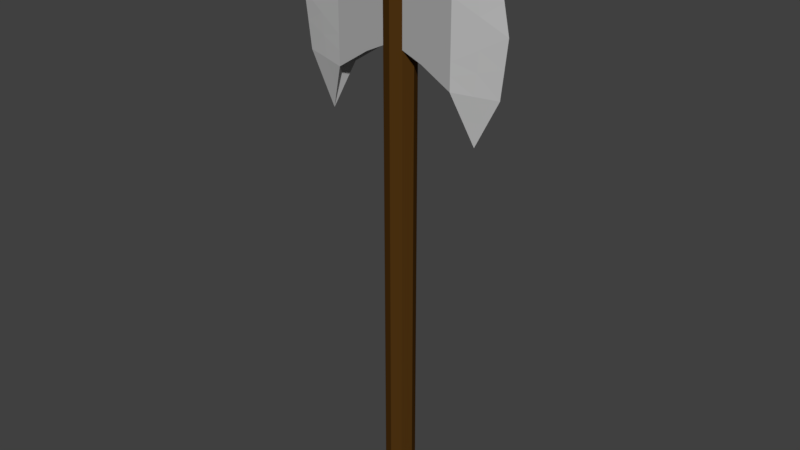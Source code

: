 # Source: axe2.blend  (saved by Blender 2.77.0; exported with 4.5.12 LTS)
import bpy
from mathutils import Matrix  # noqa: F401  (used for matrix-valued properties, if any)

bpy.ops.wm.read_factory_settings(use_empty=True)
scene = bpy.context.scene
scene.name = 'Scene'

# ---- collections
col_collection_1 = bpy.data.collections.new('Collection 1'); scene.collection.children.link(col_collection_1)

# ---- materials (node trees are filled in below, after node groups)
mat_axecolor5 = bpy.data.materials.new('axeColor5')
mat_axecolor5.alpha_threshold = 0.0
mat_axecolor5.diffuse_color = (0.08, 0.034, 0.006, 1.0)
mat_axecolor5.specular_color = (0.0, 0.0, 0.0)
mat_axecolor5.roughness = 0.5
mat_axehead7 = bpy.data.materials.new('axeHEad7')
mat_axehead7.alpha_threshold = 0.0
mat_axehead7.diffuse_color = (0.5271, 0.5271, 0.5271, 1.0)
mat_axehead7.specular_color = (0.0, 0.0, 0.0)
mat_axehead7.roughness = 0.5
mat_axehead5 = bpy.data.materials.new('axeHead5')
mat_axehead5.alpha_threshold = 0.0
mat_axehead5.diffuse_color = (0.3864, 0.3864, 0.3864, 1.0)
mat_axehead5.specular_color = (0.0, 0.0, 0.0)
mat_axehead5.roughness = 0.5

# ---- material node trees
mat_axecolor5.use_nodes = True; mat_axecolor5.node_tree.nodes.clear()
_N = mat_axecolor5.node_tree.nodes; _L = mat_axecolor5.node_tree.links
n0 = _N.new('ShaderNodeOutputMaterial'); n0.name = 'Material Output'; n0.location = (300, 300)
n1 = _N.new('ShaderNodeBsdfDiffuse'); n1.name = 'Diffuse BSDF'; n1.location = (10, 300)
n1.inputs[0].default_value = (0.08, 0.034, 0.006, 1.0)
_L.new(n1.outputs[0], n0.inputs[0])
n0.is_active_output = True
mat_axehead7.use_nodes = True; mat_axehead7.node_tree.nodes.clear()
_N = mat_axehead7.node_tree.nodes; _L = mat_axehead7.node_tree.links
n0 = _N.new('ShaderNodeOutputMaterial'); n0.name = 'Material Output'; n0.location = (300, 300)
n1 = _N.new('ShaderNodeBsdfDiffuse'); n1.name = 'Diffuse BSDF'; n1.location = (10, 300)
n1.inputs[0].default_value = (0.5271, 0.5271, 0.5271, 1.0)
_L.new(n1.outputs[0], n0.inputs[0])
n0.is_active_output = True
mat_axehead5.use_nodes = True; mat_axehead5.node_tree.nodes.clear()
_N = mat_axehead5.node_tree.nodes; _L = mat_axehead5.node_tree.links
n0 = _N.new('ShaderNodeOutputMaterial'); n0.name = 'Material Output'; n0.location = (300, 300)
n1 = _N.new('ShaderNodeBsdfDiffuse'); n1.name = 'Diffuse BSDF'; n1.location = (10, 300)
n1.inputs[0].default_value = (0.3883, 0.3883, 0.3883, 1.0)
_L.new(n1.outputs[0], n0.inputs[0])
n0.is_active_output = True

# ---- world
world_world = bpy.data.worlds.new('World'); scene.world = world_world
world_world.color = (0.05088, 0.05088, 0.05088)
world_world.use_sun_shadow = False
world_world.sun_shadow_jitter_overblur = 0.0
world_world.cycles.sampling_method = 'MANUAL'

# ---- meshes
me_sphere = bpy.data.meshes.new('Sphere')
me_sphere.from_pydata([(-0.4213, -0.5171, 2.781e-08), (-0.4136, -0.595, 3.121e-08), (-0.3909, -0.67, 3.449e-08), (-0.354, -0.7391, 3.751e-08), (-0.3043, -0.7996, 4.015e-08), (-0.2437, -0.8493, 4.233e-08), (-0.1747, -0.8862, 4.394e-08), (-0.3043, -0.5171, -0.2825), (-0.2988, -0.595, -0.2771), (-0.2828, -0.67, -0.261), (-0.2567, -0.7391, -0.2349), (-0.2215, -0.7996, -0.1998), (-0.1787, -0.8493, -0.157), (-0.1299, -0.8862, -0.1081), (-0.07688, -0.9089, -0.05511), (-0.02177, -0.5171, -0.3995), (-0.02177, -0.595, -0.3918), (-0.02177, -0.67, -0.3691), (-0.02177, -0.7391, -0.3322), (-0.02177, -0.7996, -0.2825), (-0.02177, -0.8493, -0.222), (-0.02177, -0.8862, -0.1529), (-0.02177, -0.9089, -0.07794), (-0.02177, -0.9166, 4.527e-08), (0.2607, -0.5171, -0.2825), (0.2553, -0.595, -0.2771), (0.2392, -0.67, -0.261), (0.2131, -0.7391, -0.2349), (0.178, -0.7996, -0.1998), (0.1352, -0.8493, -0.157), (0.08634, -0.8862, -0.1081), (0.03334, -0.9089, -0.05511), (0.3778, -0.5171, 3.101e-08), (0.3701, -0.595, 4.632e-08), (0.3473, -0.67, 4.96e-08), (0.3104, -0.7391, 4.071e-08), (0.2607, -0.7996, 5.526e-08), (0.2002, -0.8493, 3.362e-08), (0.1311, -0.8862, 4.119e-08), (0.05617, -0.9089, 4.218e-08), (0.2607, -0.5171, 0.2825), (0.2553, -0.595, 0.2771), (0.2392, -0.67, 0.261), (0.2131, -0.7391, 0.2349), (0.178, -0.7996, 0.1998), (0.1352, -0.8493, 0.157), (0.08634, -0.8862, 0.1081), (0.03334, -0.9089, 0.05511), (-0.02177, -0.5171, 0.3995), (-0.02177, -0.595, 0.3918), (-0.02177, -0.67, 0.3691), (-0.02177, -0.7391, 0.3322), (-0.02177, -0.7996, 0.2825), (-0.02177, -0.8493, 0.222), (-0.02177, -0.8862, 0.1529), (-0.02177, -0.9089, 0.07794), (-0.3043, -0.5171, 0.2825), (-0.2988, -0.595, 0.2771), (-0.2828, -0.67, 0.261), (-0.2567, -0.7391, 0.2349), (-0.2215, -0.7996, 0.1998), (-0.1787, -0.8493, 0.157), (-0.1299, -0.8862, 0.1081), (-0.07688, -0.9089, 0.05511), (-0.09971, -0.9089, 4.218e-08), (-0.4213, 11.57, -5.006e-07), (-0.3043, 11.57, -0.2825), (-0.02177, 11.57, -0.3995), (0.2607, 11.57, -0.2825), (0.3778, 11.57, -4.974e-07), (0.2607, 11.57, 0.2825), (-0.02177, 11.57, 0.3995), (-0.3043, 11.57, 0.2825), (-0.4213, 13.07, -5.662e-07), (-0.3043, 13.07, -0.2825), (-0.02177, 13.07, -0.3995), (0.2607, 13.07, -0.2825), (0.3778, 13.07, -5.63e-07), (0.2607, 13.07, 0.2825), (-0.02177, 13.07, 0.3995), (-0.3043, 13.07, 0.2825), (-0.02177, 14.38, -6.011e-05), (0.8073, 11.35, -0.2825), (0.9244, 11.35, -4.877e-07), (0.8073, 11.35, 0.2825), (0.8073, 13.29, -0.2825), (0.9244, 13.29, -5.727e-07), (0.8073, 13.29, 0.2825), (1.615, 10.89, -0.2825), (1.732, 10.89, -4.675e-07), (1.615, 10.89, 0.2825), (1.615, 13.76, -0.2825), (1.732, 13.76, -5.928e-07), (1.615, 13.76, 0.2825), (2.119, 9.605, -4.114e-07), (2.152, 14.83, -6.4e-07), (-0.9207, 11.33, -4.901e-07), (-0.8037, 11.33, -0.2825), (-0.8037, 11.33, 0.2825), (-0.9207, 13.31, -5.767e-07), (-0.8037, 13.31, -0.2825), (-0.8037, 13.31, 0.2825), (-1.778, 10.77, -4.658e-07), (-1.661, 10.77, -0.2825), (-1.661, 10.77, 0.2825), (-1.778, 13.87, -6.01e-07), (-1.661, 13.87, -0.2825), (-1.661, 13.87, 0.2825), (-2.137, 9.544, -4.12e-07), (-2.236, 14.79, -6.413e-07), (-0.02177, 11.95, 0.3995), (-0.02177, 12.32, 0.3995), (-0.02177, 12.7, 0.3995), (-0.3043, 12.7, 0.2825), (-0.3043, 12.32, 0.2825), (-0.3043, 11.95, 0.2825), (0.2607, 12.7, 0.2825), (0.2607, 12.32, 0.2825), (0.2607, 11.95, 0.2825), (-0.02177, 11.95, -0.3995), (-0.02177, 12.32, -0.3995), (-0.02177, 12.7, -0.3995), (0.2607, 12.7, -0.2825), (0.2607, 12.32, -0.2825), (0.2607, 11.95, -0.2825), (-0.3043, 12.7, -0.2825), (-0.3043, 12.32, -0.2825), (-0.3043, 11.95, -0.2825), (0.8073, 12.81, 0.2825), (0.8073, 12.32, 0.2825), (0.8073, 11.84, 0.2825), (0.8073, 12.81, -0.2825), (0.8073, 12.32, -0.2825), (0.8073, 11.84, -0.2825), (1.615, 13.04, 0.2825), (1.615, 12.32, 0.2825), (1.615, 11.6, 0.2825), (1.615, 13.04, -0.2825), (1.615, 12.32, -0.2825), (1.615, 11.6, -0.2825), (2.77, 10.87, -4.665e-07), (2.931, 12.32, -5.302e-07), (2.627, 13.78, -5.938e-07), (-0.8037, 12.82, 0.2825), (-0.8037, 12.32, 0.2825), (-0.8037, 11.83, 0.2825), (-0.8037, 12.82, -0.2825), (-0.8037, 12.32, -0.2825), (-0.8037, 11.83, -0.2825), (-1.661, 13.09, 0.2825), (-1.661, 12.32, 0.2825), (-1.661, 11.55, 0.2825), (-1.661, 13.09, -0.2825), (-1.661, 12.32, -0.2825), (-1.661, 11.55, -0.2825), (-2.833, 10.88, -4.703e-07), (-3.014, 12.32, -5.334e-07), (-2.77, 13.76, -5.965e-07), (-0.4175, -0.5561, 2.951e-08), (-0.4022, -0.6325, 3.285e-08), (-0.3724, -0.7045, 3.6e-08), (-0.3291, -0.7693, 3.883e-08), (-0.274, -0.8245, 4.124e-08), (-0.2092, -0.8678, 4.313e-08), (-0.3016, -0.5561, -0.2798), (-0.2908, -0.6325, -0.269), (-0.2697, -0.7045, -0.2479), (-0.2391, -0.7693, -0.2173), (-0.2001, -0.8245, -0.1784), (-0.1543, -0.8678, -0.1325), (-0.1034, -0.8976, -0.08161), (-0.2629, -0.7996, -0.09988), (-0.3053, -0.7391, -0.1174), (-0.2112, -0.8493, -0.07848), (-0.1523, -0.8862, -0.05406), (-0.3628, -0.5171, -0.1413), (-0.3562, -0.595, -0.1385), (-0.3368, -0.67, -0.1305), (-0.02177, -0.5561, -0.3957), (-0.02177, -0.6325, -0.3805), (-0.02177, -0.7045, -0.3507), (-0.02177, -0.7693, -0.3073), (-0.02177, -0.8245, -0.2522), (-0.02177, -0.8678, -0.1874), (-0.02177, -0.8976, -0.1154), (-0.02177, -0.9128, -0.03897), (-0.1392, -0.7391, -0.2835), (-0.1523, -0.67, -0.3151), (-0.1216, -0.7996, -0.2411), (-0.1002, -0.8493, -0.1895), (-0.07582, -0.8862, -0.1305), (-0.04933, -0.9089, -0.06653), (-0.163, -0.5171, -0.341), (-0.1603, -0.595, -0.3345), (0.258, -0.5561, -0.2798), (0.2473, -0.6325, -0.269), (0.2262, -0.7045, -0.2479), (0.1956, -0.7693, -0.2173), (0.1566, -0.8245, -0.1784), (0.1108, -0.8678, -0.1325), (0.05984, -0.8976, -0.08161), (0.005788, -0.9089, -0.06653), (0.03229, -0.8862, -0.1305), (0.1195, -0.5171, -0.341), (0.1168, -0.595, -0.3345), (0.1087, -0.67, -0.3151), (0.09568, -0.7391, -0.2835), (0.07811, -0.7996, -0.2411), (0.05671, -0.8493, -0.1895), (0.3739, -0.5561, 3.866e-08), (0.3587, -0.6325, 4.796e-08), (0.3289, -0.7045, 4.515e-08), (0.2856, -0.7693, 4.799e-08), (0.2305, -0.8245, 4.444e-08), (0.1657, -0.8678, 3.741e-08), (0.09365, -0.8976, 4.169e-08), (0.2618, -0.7391, -0.1174), (0.2933, -0.67, -0.1305), (0.2194, -0.7996, -0.09988), (0.1677, -0.8493, -0.07848), (0.1087, -0.8862, -0.05406), (0.04476, -0.9089, -0.02756), (0.3192, -0.5171, -0.1413), (0.3127, -0.595, -0.1385), (0.258, -0.5561, 0.2798), (0.2473, -0.6325, 0.269), (0.2262, -0.7045, 0.2479), (0.1956, -0.7693, 0.2173), (0.1566, -0.8245, 0.1784), (0.1108, -0.8678, 0.1325), (0.05984, -0.8976, 0.08161), (0.04476, -0.9089, 0.02756), (0.1087, -0.8862, 0.05406), (0.3192, -0.5171, 0.1413), (0.3127, -0.595, 0.1385), (0.2933, -0.67, 0.1305), (0.2618, -0.7391, 0.1174), (0.2194, -0.7996, 0.09988), (0.1677, -0.8493, 0.07848), (-0.02177, -0.5561, 0.3957), (-0.02177, -0.6325, 0.3805), (-0.02177, -0.7045, 0.3507), (-0.02177, -0.7693, 0.3073), (-0.02177, -0.8245, 0.2522), (-0.02177, -0.8678, 0.1874), (-0.02177, -0.8976, 0.1154), (0.07811, -0.7996, 0.2411), (0.09568, -0.7391, 0.2835), (0.05671, -0.8493, 0.1895), (0.03229, -0.8862, 0.1305), (0.005788, -0.9089, 0.06653), (0.1195, -0.5171, 0.341), (0.1168, -0.595, 0.3345), (0.1087, -0.67, 0.3151), (-0.3016, -0.5561, 0.2798), (-0.2908, -0.6325, 0.269), (-0.2697, -0.7045, 0.2479), (-0.2391, -0.7693, 0.2173), (-0.2001, -0.8245, 0.1784), (-0.1543, -0.8678, 0.1325), (-0.1034, -0.8976, 0.08161), (-0.163, -0.5171, 0.341), (-0.04933, -0.9089, 0.06653), (-0.1603, -0.595, 0.3345), (-0.1523, -0.67, 0.3151), (-0.1392, -0.7391, 0.2835), (-0.1216, -0.7996, 0.2411), (-0.1002, -0.8493, 0.1895), (-0.07582, -0.8862, 0.1305), (-0.0883, -0.9089, 0.02756), (-0.1372, -0.8976, 4.306e-08), (-0.06074, -0.9128, 4.373e-08), (-0.04933, -0.9128, -0.02756), (-0.0883, -0.9089, -0.02756), (0.005788, -0.9128, -0.02756), (0.0172, -0.9128, 4.373e-08), (0.005788, -0.9128, 0.02756), (-0.02177, -0.9128, 0.03897), (-0.04933, -0.9128, 0.02756), (-0.2629, -0.7996, 0.09988), (-0.3053, -0.7391, 0.1174), (-0.2112, -0.8493, 0.07848), (-0.1523, -0.8862, 0.05406), (-0.3628, -0.5171, 0.1413), (-0.3562, -0.595, 0.1385), (-0.3368, -0.67, 0.1305), (-0.3628, 11.57, -0.1413), (-0.163, 11.57, -0.341), (0.1195, 11.57, -0.341), (0.3192, 11.57, -0.1413), (0.3192, 11.57, 0.1413), (0.1195, 11.57, 0.341), (-0.163, 11.57, 0.341), (-0.3628, 11.57, 0.1413), (-0.4213, 5.527, -2.364e-07), (-0.3043, 5.527, -0.2825), (-0.3043, 5.527, 0.2825), (-0.02177, 5.527, 0.3995), (0.3778, 5.527, -2.332e-07), (0.2607, 5.527, 0.2825), (0.2607, 5.527, -0.2825), (-0.02177, 5.527, -0.3995), (-0.3628, 13.07, -0.1413), (-0.163, 13.07, -0.341), (0.1195, 13.07, -0.341), (0.3192, 13.07, -0.1413), (0.3192, 13.07, 0.1413), (0.1195, 13.07, 0.341), (-0.163, 13.07, 0.341), (-0.3628, 13.07, 0.1413), (-0.02177, 12.88, 0.3995), (-0.3043, 11.76, 0.2825), (0.6511, 13.18, -5.678e-07), (0.2607, 11.76, 0.2825), (-0.02177, 12.88, -0.3995), (0.2607, 11.76, -0.2825), (-0.671, 11.45, -4.953e-07), (-0.3043, 11.76, -0.2825), (0.178, 13.72, -3.034e-05), (-0.02177, 13.72, 0.1997), (0.1195, 13.72, 0.1412), (0.1195, 13.72, -0.1413), (-0.02177, 13.72, -0.1998), (-0.163, 13.72, -0.1413), (-0.2215, 13.72, -3.034e-05), (-0.163, 13.72, 0.1412), (0.8658, 11.35, -0.1413), (0.8658, 11.35, 0.1413), (0.8658, 13.29, -0.1413), (0.8658, 13.29, 0.1413), (1.328, 11.12, -4.776e-07), (0.8073, 11.59, 0.2825), (0.8073, 11.59, -0.2825), (0.534, 13.18, -0.2825), (0.6511, 11.46, -4.925e-07), (0.534, 11.46, 0.2825), (0.534, 13.18, 0.2825), (0.534, 11.46, -0.2825), (1.673, 10.89, -0.1413), (1.673, 10.89, 0.1413), (1.673, 13.76, -0.1413), (1.673, 13.76, 0.1413), (1.615, 11.25, 0.2825), (1.615, 11.25, -0.2825), (1.211, 11.12, 0.2825), (1.211, 13.52, -0.2825), (1.211, 11.12, -0.2825), (1.328, 13.52, -5.828e-07), (1.211, 13.52, 0.2825), (1.867, 10.25, -0.1413), (1.883, 14.29, -0.1413), (2.389, 14.31, -6.169e-07), (2.273, 12.68, -0.1413), (1.925, 10.25, -4.395e-07), (1.867, 10.25, 0.1413), (1.942, 14.29, -6.164e-07), (-0.8622, 11.33, -0.1413), (-0.8622, 11.33, 0.1413), (-0.8622, 13.31, -0.1413), (-0.8622, 13.31, 0.1413), (-0.8037, 11.58, 0.2825), (-1.35, 13.59, -5.888e-07), (-0.8037, 11.58, -0.2825), (-0.554, 11.45, -0.2825), (-0.554, 13.19, -0.2825), (-0.554, 11.45, 0.2825), (-0.671, 13.19, -5.714e-07), (-0.554, 13.19, 0.2825), (-1.72, 10.77, -0.1413), (-1.72, 10.77, 0.1413), (-1.72, 13.87, -0.1413), (-1.72, 13.87, 0.1413), (-1.661, 11.16, 0.2825), (-1.661, 11.16, -0.2825), (-1.233, 13.59, 0.2825), (-1.233, 11.05, 0.2825), (-1.35, 11.05, -4.779e-07), (-1.233, 11.05, -0.2825), (-1.233, 13.59, -0.2825), (-2.216, 13.82, 0.1413), (-1.949, 14.33, 0.1413), (-2.247, 10.83, -0.1413), (-2.503, 14.28, -6.189e-07), (-1.899, 10.16, 0.1413), (-1.899, 10.16, -0.1413), (-2.007, 14.33, -6.212e-07), (-1.957, 10.16, -4.389e-07), (-0.02177, 11.76, 0.3995), (-0.02177, 12.13, 0.3995), (-0.02177, 12.51, 0.3995), (-0.3043, 12.88, 0.2825), (-0.3043, 12.51, 0.2825), (-0.3043, 12.13, 0.2825), (0.2607, 12.88, 0.2825), (0.2607, 12.51, 0.2825), (0.2607, 12.13, 0.2825), (-0.02177, 11.76, -0.3995), (-0.02177, 12.13, -0.3995), (-0.02177, 12.51, -0.3995), (0.2607, 12.88, -0.2825), (0.2607, 12.51, -0.2825), (0.2607, 12.13, -0.2825), (-0.3043, 12.88, -0.2825), (-0.3043, 12.51, -0.2825), (-0.3043, 12.13, -0.2825), (0.8073, 13.05, 0.2825), (0.8073, 12.56, 0.2825), (0.8073, 12.08, 0.2825), (0.8073, 13.05, -0.2825), (0.8073, 12.56, -0.2825), (0.8073, 12.08, -0.2825), (1.615, 13.4, 0.2825), (1.615, 12.68, 0.2825), (1.615, 11.96, 0.2825), (1.615, 13.4, -0.2825), (1.615, 12.68, -0.2825), (1.615, 11.96, -0.2825), (2.445, 10.24, -4.39e-07), (2.779, 13.05, -5.62e-07), (1.883, 14.29, 0.1413), (-0.8037, 13.06, 0.2825), (-0.8037, 12.57, 0.2825), (-0.8037, 12.07, 0.2825), (-0.8037, 13.06, -0.2825), (-0.8037, 12.57, -0.2825), (-0.8037, 12.07, -0.2825), (-1.661, 13.48, 0.2825), (-1.661, 12.71, 0.2825), (-1.661, 11.93, 0.2825), (-1.661, 13.48, -0.2825), (-1.661, 12.71, -0.2825), (-1.661, 11.93, -0.2825), (-1.949, 14.33, -0.1413), (-2.485, 10.21, -4.411e-07), (-2.924, 11.6, -5.018e-07), (-2.892, 13.04, -5.649e-07), (-2.338, 12.32, 0.1413), (-2.247, 10.83, 0.1413), (-2.338, 12.32, -0.1413), (-2.216, 13.82, -0.1413), (-1.233, 11.69, 0.2825), (-1.233, 12.32, 0.2825), (-1.233, 12.96, 0.2825), (-1.233, 12.96, -0.2825), (-1.233, 12.32, -0.2825), (-1.233, 11.69, -0.2825), (-2.338, 12.71, -0.1413), (-2.338, 11.93, -0.1413), (-2.338, 12.71, 0.1413), (-2.338, 11.93, 0.1413), (-0.554, 11.89, 0.2825), (-0.554, 12.32, 0.2825), (-0.554, 12.76, 0.2825), (2.273, 12.32, -0.1413), (2.193, 10.88, -0.1413), (2.121, 13.77, -0.1413), (2.273, 11.96, -0.1413), (1.211, 12.92, 0.2825), (1.211, 12.32, 0.2825), (1.211, 11.72, 0.2825), (0.534, 12.75, 0.2825), (0.534, 12.32, 0.2825), (0.534, 11.89, 0.2825), (0.534, 11.89, -0.2825), (0.534, 12.32, -0.2825), (0.534, 12.75, -0.2825), (1.211, 11.72, -0.2825), (1.211, 12.32, -0.2825), (1.211, 12.92, -0.2825), (-0.163, 11.95, -0.341), (-0.163, 12.32, -0.341), (-0.163, 12.7, -0.341), (0.1195, 11.95, 0.341), (0.1195, 12.32, 0.341), (0.1195, 12.7, 0.341), (-0.554, 12.76, -0.2825), (-0.554, 12.32, -0.2825), (-0.554, 11.89, -0.2825), (0.1195, 11.95, -0.341), (0.1195, 12.32, -0.341), (0.1195, 12.7, -0.341), (-0.163, 11.95, 0.341), (-0.163, 12.32, 0.341), (-0.163, 12.7, 0.341), (2.121, 13.77, 0.1413), (2.273, 12.32, 0.1413), (2.273, 12.68, 0.1413), (2.273, 11.96, 0.1413), (2.193, 10.88, 0.1413), (2.851, 11.59, -4.984e-07), (2.233, 11.42, 0.1413), (2.233, 11.42, -0.1413), (2.197, 13.22, 0.1413), (-0.163, 12.51, 0.341), (-0.163, 12.13, 0.341), (-0.163, 11.76, 0.341), (0.1195, 12.51, -0.341), (0.1195, 12.13, -0.341), (0.1195, 11.76, -0.341), (-0.554, 12.1, -0.2825), (-0.554, 12.54, -0.2825), (-0.554, 12.97, -0.2825), (0.1195, 12.51, 0.341), (0.1195, 12.13, 0.341), (0.1195, 11.76, 0.341), (-0.163, 12.51, -0.341), (-0.163, 12.13, -0.341), (-0.163, 11.76, -0.341), (1.211, 12.62, -0.2825), (1.211, 12.02, -0.2825), (1.211, 11.42, -0.2825), (0.534, 12.54, -0.2825), (0.534, 12.11, -0.2825), (0.534, 11.68, -0.2825), (0.534, 12.11, 0.2825), (0.534, 12.54, 0.2825), (0.534, 12.97, 0.2825), (1.211, 12.02, 0.2825), (1.211, 12.62, 0.2825), (1.211, 13.22, 0.2825), (2.197, 13.22, -0.1413), (-0.554, 12.54, 0.2825), (-0.554, 12.1, 0.2825), (-0.554, 11.67, 0.2825), (-1.233, 12.0, -0.2825), (-1.233, 12.64, -0.2825), (-1.233, 13.27, -0.2825), (-1.233, 12.64, 0.2825), (-1.233, 12.0, 0.2825), (-1.233, 11.37, 0.2825), (-2.277, 13.26, -0.1413), (-2.277, 13.26, 0.1413), (-2.293, 11.38, 0.1413), (-1.291, 11.05, -0.1413), (-1.291, 13.59, -0.1413), (-1.233, 13.27, 0.2825), (-1.233, 11.37, -0.2825), (-2.293, 11.38, -0.1413), (-0.6125, 13.19, 0.1413), (-0.554, 12.97, 0.2825), (-0.6125, 13.19, -0.1413), (-0.6125, 11.45, 0.1413), (-1.291, 13.59, 0.1413), (-1.291, 11.05, 0.1413), (1.27, 13.52, 0.1413), (1.211, 11.42, 0.2825), (1.27, 11.12, -0.1413), (1.27, 13.52, -0.1413), (0.5925, 11.46, -0.1413), (0.534, 11.68, 0.2825), (0.534, 12.97, -0.2825), (0.5925, 13.18, 0.1413), (1.27, 11.12, 0.1413), (1.211, 13.22, -0.2825), (-0.163, 12.88, -0.341), (0.5925, 13.18, -0.1413), (0.1195, 12.88, 0.341), (-0.6125, 11.45, -0.1413), (-0.554, 11.67, -0.2825), (0.1195, 12.88, -0.341), (0.5925, 11.46, 0.1413), (-0.163, 12.88, 0.341), (0.1195, 5.527, -0.341), (-0.163, 5.527, -0.341), (0.1195, 5.527, 0.341), (0.3192, 5.527, -0.1413), (0.3192, 5.527, 0.1413), (-0.163, 5.527, 0.341), (-0.3628, 5.527, 0.1413), (-0.3628, 5.527, -0.1413), (-0.3211, -0.7045, 0.124), (-0.3465, -0.6325, 0.1345), (-0.3595, -0.5561, 0.1399), (-0.1203, -0.8976, 0.04081), (-0.1817, -0.8678, 0.06627), (-0.2371, -0.8245, 0.08918), (-0.2841, -0.7693, 0.1087), (-0.06258, -0.8976, 0.09851), (-0.08803, -0.8678, 0.16), (-0.1109, -0.8245, 0.2153), (-0.1304, -0.7693, 0.2623), (-0.1457, -0.7045, 0.2993), (-0.1563, -0.6325, 0.3248), (-0.1617, -0.5561, 0.3377), (0.1022, -0.7045, 0.2993), (0.1128, -0.6325, 0.3248), (0.1181, -0.5561, 0.3377), (0.01904, -0.8976, 0.09851), (0.0445, -0.8678, 0.16), (0.06741, -0.8245, 0.2153), (0.08689, -0.7693, 0.2623), (0.1382, -0.8678, 0.06627), (0.1935, -0.8245, 0.08918), (0.2406, -0.7693, 0.1087), (0.2775, -0.7045, 0.124), (0.303, -0.6325, 0.1345), (0.316, -0.5561, 0.1399), (0.07675, -0.8976, 0.04081), (0.303, -0.6325, -0.1345), (0.316, -0.5561, -0.1399), (0.07675, -0.8976, -0.04081), (0.1382, -0.8678, -0.06627), (0.1935, -0.8245, -0.08918), (0.2406, -0.7693, -0.1087), (0.2775, -0.7045, -0.124), (0.0445, -0.8678, -0.16), (0.06741, -0.8245, -0.2153), (0.08689, -0.7693, -0.2623), (0.1022, -0.7045, -0.2993), (0.1128, -0.6325, -0.3248), (0.1181, -0.5561, -0.3377), (0.01904, -0.8976, -0.09851), (-0.1563, -0.6325, -0.3248), (-0.1617, -0.5561, -0.3377), (-0.06258, -0.8976, -0.09851), (-0.08803, -0.8678, -0.16), (-0.1109, -0.8245, -0.2153), (-0.1304, -0.7693, -0.2623), (-0.1457, -0.7045, -0.2993), (-0.3211, -0.7045, -0.124), (-0.3465, -0.6325, -0.1345), (-0.3595, -0.5561, -0.1399), (-0.1203, -0.8976, -0.04081), (-0.1817, -0.8678, -0.06627), (-0.2371, -0.8245, -0.08918), (-0.2841, -0.7693, -0.1087)], [], [(625, 172, 10, 167), (624, 171, 11, 168), (623, 173, 12, 169), (622, 174, 13, 170), (23, 271, 272), (621, 175, 7, 164), (620, 176, 8, 165), (619, 177, 9, 166), (618, 187, 17, 180), (617, 186, 18, 181), (616, 188, 19, 182), (615, 189, 20, 183), (614, 190, 21, 184), (23, 272, 185), (613, 192, 15, 178), (612, 193, 16, 179), (611, 202, 30, 200), (23, 185, 274), (610, 203, 24, 194), (609, 204, 25, 195), (608, 205, 26, 196), (607, 206, 27, 197), (606, 207, 28, 198), (605, 208, 29, 199), (604, 217, 34, 211), (603, 216, 35, 212), (602, 218, 36, 213), (601, 219, 37, 214), (600, 220, 38, 215), (23, 274, 275), (599, 222, 32, 209), (598, 223, 33, 210), (597, 232, 46, 230), (23, 275, 276), (596, 233, 40, 224), (595, 234, 41, 225), (594, 235, 42, 226), (593, 236, 43, 227), (592, 237, 44, 228), (591, 238, 45, 229), (590, 247, 51, 242), (589, 246, 52, 243), (588, 248, 53, 244), (587, 249, 54, 245), (23, 276, 277), (586, 251, 48, 239), (585, 252, 49, 240), (584, 253, 50, 241), (23, 277, 278), (583, 261, 56, 254), (582, 263, 57, 255), (581, 264, 58, 256), (580, 265, 59, 257), (579, 266, 60, 258), (578, 267, 61, 259), (577, 268, 62, 260), (576, 280, 3, 161), (575, 279, 4, 162), (574, 281, 5, 163), (573, 282, 6, 270), (23, 278, 271), (572, 283, 0, 158), (571, 284, 1, 159), (570, 285, 2, 160), (569, 294, 65, 286), (568, 296, 72, 293), (567, 297, 71, 292), (566, 298, 69, 290), (565, 300, 68, 289), (564, 299, 70, 291), (563, 295, 66, 287), (562, 301, 67, 288), (561, 310, 79, 308), (560, 334, 83, 327), (559, 314, 75, 304), (558, 363, 97, 362), (557, 316, 96, 356), (556, 393, 78, 307), (555, 312, 86, 328), (554, 402, 74, 303), (78, 320, 307), (77, 318, 306), (76, 321, 305), (75, 322, 304), (74, 323, 303), (73, 324, 302), (80, 325, 309), (79, 319, 308), (553, 345, 91, 414), (552, 330, 89, 339), (551, 336, 87, 329), (550, 333, 85, 408), (549, 335, 84, 331), (548, 337, 82, 326), (547, 347, 92, 340), (546, 346, 88, 338), (545, 344, 90, 342), (544, 348, 93, 341), (92, 355, 340), (88, 454, 349), (93, 419, 341), (543, 375, 104, 369), (542, 361, 105, 371), (541, 365, 98, 357), (540, 364, 100, 358), (539, 367, 101, 420), (538, 366, 99, 359), (537, 381, 155, 434), (104, 383, 369), (536, 377, 103, 373), (535, 374, 107, 426), (534, 378, 106, 370), (533, 376, 102, 368), (155, 381, 433), (532, 434, 155, 437), (108, 383, 433), (102, 386, 368), (105, 385, 371), (157, 379, 382), (531, 448, 149, 426), (150, 427, 436), (530, 446, 156, 435), (153, 438, 430), (529, 440, 151, 372), (528, 441, 150, 428), (527, 442, 149, 427), (526, 443, 152, 429), (525, 444, 153, 430), (524, 445, 154, 431), (105, 370, 385), (154, 447, 431), (157, 382, 439), (151, 428, 449), (523, 450, 145, 360), (522, 451, 144, 422), (521, 452, 143, 421), (139, 416, 456), (520, 414, 91, 455), (141, 453, 352), (519, 457, 134, 411), (518, 458, 135, 412), (517, 459, 136, 413), (516, 460, 128, 405), (515, 461, 129, 406), (514, 462, 130, 407), (513, 463, 133, 332), (512, 464, 132, 410), (511, 465, 131, 409), (510, 466, 139, 343), (509, 467, 138, 416), (508, 468, 137, 415), (507, 317, 127, 469), (506, 404, 126, 470), (505, 403, 125, 471), (504, 313, 118, 472), (503, 395, 117, 473), (502, 394, 116, 474), (501, 475, 146, 423), (500, 476, 147, 424), (499, 477, 148, 425), (498, 396, 119, 478), (497, 397, 120, 479), (496, 398, 121, 480), (495, 387, 110, 481), (494, 388, 111, 482), (493, 389, 112, 483), (89, 338, 353), (90, 339, 354), (95, 351, 350), (142, 351, 484), (492, 486, 141, 418), (135, 485, 412), (136, 487, 413), (491, 489, 140, 454), (490, 488, 140, 489), (90, 354, 488), (488, 417, 140), (488, 354, 417), (354, 94, 417), (487, 490, 489, 141), (136, 342, 490, 487), (342, 90, 488, 490), (343, 491, 454, 88), (139, 456, 491, 343), (456, 141, 489, 491), (413, 485, 135), (413, 487, 485), (487, 141, 485), (412, 486, 134), (412, 485, 486), (485, 141, 486), (484, 492, 418, 142), (93, 411, 492, 484), (411, 134, 486, 492), (484, 419, 93), (484, 351, 419), (351, 95, 419), (350, 455, 91), (350, 351, 455), (351, 142, 455), (354, 353, 94), (354, 339, 353), (339, 89, 353), (353, 349, 94), (353, 338, 349), (338, 88, 349), (391, 493, 483, 113), (114, 482, 493, 391), (482, 111, 389, 493), (392, 494, 482, 114), (115, 481, 494, 392), (481, 110, 388, 494), (311, 495, 481, 115), (72, 292, 495, 311), (292, 71, 387, 495), (400, 496, 480, 122), (123, 479, 496, 400), (479, 120, 398, 496), (401, 497, 479, 123), (124, 478, 497, 401), (478, 119, 397, 497), (315, 498, 478, 124), (68, 288, 498, 315), (288, 67, 396, 498), (476, 499, 425, 147), (126, 404, 499, 476), (404, 127, 477, 499), (475, 500, 424, 146), (125, 403, 500, 475), (403, 126, 476, 500), (364, 501, 423, 100), (74, 402, 501, 364), (402, 125, 475, 501), (389, 502, 474, 112), (111, 473, 502, 389), (473, 117, 394, 502), (388, 503, 473, 111), (110, 472, 503, 388), (472, 118, 395, 503), (387, 504, 472, 110), (71, 291, 504, 387), (291, 70, 313, 504), (398, 505, 471, 121), (120, 470, 505, 398), (470, 126, 403, 505), (397, 506, 470, 120), (119, 469, 506, 397), (469, 127, 404, 506), (396, 507, 469, 119), (67, 287, 507, 396), (287, 66, 317, 507), (467, 508, 415, 138), (132, 409, 508, 467), (409, 131, 468, 508), (466, 509, 416, 139), (133, 410, 509, 466), (410, 132, 467, 509), (346, 510, 343, 88), (82, 332, 510, 346), (332, 133, 466, 510), (464, 511, 409, 132), (123, 400, 511, 464), (400, 122, 465, 511), (463, 512, 410, 133), (124, 401, 512, 463), (401, 123, 464, 512), (337, 513, 332, 82), (68, 315, 513, 337), (315, 124, 463, 513), (461, 514, 407, 129), (117, 395, 514, 461), (395, 118, 462, 514), (460, 515, 406, 128), (116, 394, 515, 460), (394, 117, 461, 515), (336, 516, 405, 87), (78, 393, 516, 336), (393, 116, 460, 516), (458, 517, 413, 135), (129, 407, 517, 458), (407, 130, 459, 517), (457, 518, 412, 134), (128, 406, 518, 457), (406, 129, 458, 518), (348, 519, 411, 93), (87, 405, 519, 348), (405, 128, 457, 519), (352, 415, 137), (352, 453, 415), (453, 138, 415), (418, 520, 455, 142), (141, 352, 520, 418), (352, 137, 414, 520), (456, 453, 141), (456, 416, 453), (416, 138, 453), (451, 521, 421, 144), (114, 391, 521, 451), (391, 113, 452, 521), (450, 522, 422, 145), (115, 392, 522, 450), (392, 114, 451, 522), (365, 523, 360, 98), (72, 311, 523, 365), (311, 115, 450, 523), (449, 436, 156), (449, 428, 436), (428, 150, 436), (439, 432, 106), (439, 382, 432), (382, 109, 432), (431, 438, 153), (431, 447, 438), (447, 156, 438), (385, 432, 109), (385, 370, 432), (370, 106, 432), (444, 524, 431, 153), (147, 425, 524, 444), (425, 148, 445, 524), (443, 525, 430, 152), (146, 424, 525, 443), (424, 147, 444, 525), (378, 526, 429, 106), (100, 423, 526, 378), (423, 146, 443, 526), (441, 527, 427, 150), (144, 421, 527, 441), (421, 143, 442, 527), (440, 528, 428, 151), (145, 422, 528, 440), (422, 144, 441, 528), (375, 529, 372, 104), (98, 360, 529, 375), (360, 145, 440, 529), (430, 446, 152), (430, 438, 446), (438, 156, 446), (439, 530, 435, 157), (106, 429, 530, 439), (429, 152, 446, 530), (436, 448, 156), (436, 427, 448), (427, 149, 448), (379, 531, 426, 107), (157, 435, 531, 379), (435, 156, 448, 531), (382, 380, 109), (382, 379, 380), (379, 107, 380), (371, 380, 107), (371, 385, 380), (385, 109, 380), (368, 384, 103), (368, 386, 384), (386, 108, 384), (433, 437, 155), (433, 383, 437), (383, 104, 437), (372, 532, 437, 104), (151, 449, 532, 372), (449, 156, 434, 532), (433, 384, 108), (433, 381, 384), (381, 103, 384), (377, 533, 368, 103), (97, 356, 533, 377), (356, 96, 376, 533), (361, 534, 370, 105), (99, 358, 534, 361), (358, 100, 378, 534), (442, 535, 426, 149), (143, 420, 535, 442), (420, 101, 374, 535), (445, 536, 373, 154), (148, 362, 536, 445), (362, 97, 377, 536), (369, 386, 102), (369, 383, 386), (383, 108, 386), (447, 537, 434, 156), (154, 373, 537, 447), (373, 103, 381, 537), (367, 538, 359, 101), (80, 309, 538, 367), (309, 73, 366, 538), (452, 539, 420, 143), (113, 390, 539, 452), (390, 80, 367, 539), (366, 540, 358, 99), (73, 302, 540, 366), (302, 74, 364, 540), (316, 541, 357, 96), (65, 293, 541, 316), (293, 72, 365, 541), (374, 542, 371, 107), (101, 359, 542, 374), (359, 99, 361, 542), (376, 543, 369, 102), (96, 357, 543, 376), (357, 98, 375, 543), (341, 355, 92), (341, 419, 355), (419, 95, 355), (349, 417, 94), (349, 454, 417), (454, 140, 417), (340, 350, 91), (340, 355, 350), (355, 95, 350), (347, 544, 341, 92), (86, 329, 544, 347), (329, 87, 348, 544), (459, 545, 342, 136), (130, 331, 545, 459), (331, 84, 344, 545), (330, 546, 338, 89), (83, 326, 546, 330), (326, 82, 346, 546), (345, 547, 340, 91), (85, 328, 547, 345), (328, 86, 347, 547), (334, 548, 326, 83), (69, 289, 548, 334), (289, 68, 337, 548), (462, 549, 331, 130), (118, 313, 549, 462), (313, 70, 335, 549), (465, 550, 408, 131), (122, 399, 550, 465), (399, 76, 333, 550), (312, 551, 329, 86), (77, 306, 551, 312), (306, 78, 336, 551), (344, 552, 339, 90), (84, 327, 552, 344), (327, 83, 330, 552), (468, 553, 414, 137), (131, 408, 553, 468), (408, 85, 345, 553), (308, 325, 80), (308, 319, 325), (319, 81, 325), (309, 324, 73), (309, 325, 324), (325, 81, 324), (302, 323, 74), (302, 324, 323), (324, 81, 323), (303, 322, 75), (303, 323, 322), (323, 81, 322), (304, 321, 76), (304, 322, 321), (322, 81, 321), (305, 318, 77), (305, 321, 318), (321, 81, 318), (306, 320, 78), (306, 318, 320), (318, 81, 320), (307, 319, 79), (307, 320, 319), (320, 81, 319), (314, 554, 303, 75), (121, 471, 554, 314), (471, 125, 402, 554), (333, 555, 328, 85), (76, 305, 555, 333), (305, 77, 312, 555), (310, 556, 307, 79), (112, 474, 556, 310), (474, 116, 393, 556), (363, 557, 356, 97), (66, 286, 557, 363), (286, 65, 316, 557), (477, 558, 362, 148), (127, 317, 558, 477), (317, 66, 363, 558), (399, 559, 304, 76), (122, 480, 559, 399), (480, 121, 314, 559), (335, 560, 327, 84), (70, 290, 560, 335), (290, 69, 334, 560), (390, 561, 308, 80), (113, 483, 561, 390), (483, 112, 310, 561), (300, 562, 288, 68), (24, 203, 562, 300), (203, 15, 301, 562), (301, 563, 287, 67), (15, 192, 563, 301), (192, 7, 295, 563), (297, 564, 291, 71), (48, 251, 564, 297), (251, 40, 299, 564), (298, 565, 289, 69), (32, 222, 565, 298), (222, 24, 300, 565), (299, 566, 290, 70), (40, 233, 566, 299), (233, 32, 298, 566), (296, 567, 292, 72), (56, 261, 567, 296), (261, 48, 297, 567), (294, 568, 293, 65), (0, 283, 568, 294), (283, 56, 296, 568), (295, 569, 286, 66), (7, 175, 569, 295), (175, 0, 294, 569), (280, 570, 160, 3), (59, 256, 570, 280), (256, 58, 285, 570), (285, 571, 159, 2), (58, 255, 571, 285), (255, 57, 284, 571), (284, 572, 158, 1), (57, 254, 572, 284), (254, 56, 283, 572), (271, 269, 64), (271, 278, 269), (278, 63, 269), (269, 573, 270, 64), (63, 260, 573, 269), (260, 62, 282, 573), (282, 574, 163, 6), (62, 259, 574, 282), (259, 61, 281, 574), (281, 575, 162, 5), (61, 258, 575, 281), (258, 60, 279, 575), (279, 576, 161, 4), (60, 257, 576, 279), (257, 59, 280, 576), (262, 577, 260, 63), (55, 245, 577, 262), (245, 54, 268, 577), (268, 578, 259, 62), (54, 244, 578, 268), (244, 53, 267, 578), (267, 579, 258, 61), (53, 243, 579, 267), (243, 52, 266, 579), (266, 580, 257, 60), (52, 242, 580, 266), (242, 51, 265, 580), (265, 581, 256, 59), (51, 241, 581, 265), (241, 50, 264, 581), (264, 582, 255, 58), (50, 240, 582, 264), (240, 49, 263, 582), (263, 583, 254, 57), (49, 239, 583, 263), (239, 48, 261, 583), (278, 262, 63), (278, 277, 262), (277, 55, 262), (247, 584, 241, 51), (43, 226, 584, 247), (226, 42, 253, 584), (253, 585, 240, 50), (42, 225, 585, 253), (225, 41, 252, 585), (252, 586, 239, 49), (41, 224, 586, 252), (224, 40, 251, 586), (277, 250, 55), (277, 276, 250), (276, 47, 250), (250, 587, 245, 55), (47, 230, 587, 250), (230, 46, 249, 587), (249, 588, 244, 54), (46, 229, 588, 249), (229, 45, 248, 588), (248, 589, 243, 53), (45, 228, 589, 248), (228, 44, 246, 589), (246, 590, 242, 52), (44, 227, 590, 246), (227, 43, 247, 590), (232, 591, 229, 46), (38, 214, 591, 232), (214, 37, 238, 591), (238, 592, 228, 45), (37, 213, 592, 238), (213, 36, 237, 592), (237, 593, 227, 44), (36, 212, 593, 237), (212, 35, 236, 593), (236, 594, 226, 43), (35, 211, 594, 236), (211, 34, 235, 594), (235, 595, 225, 42), (34, 210, 595, 235), (210, 33, 234, 595), (234, 596, 224, 41), (33, 209, 596, 234), (209, 32, 233, 596), (276, 231, 47), (276, 275, 231), (275, 39, 231), (231, 597, 230, 47), (39, 215, 597, 231), (215, 38, 232, 597), (217, 598, 210, 34), (26, 195, 598, 217), (195, 25, 223, 598), (223, 599, 209, 33), (25, 194, 599, 223), (194, 24, 222, 599), (275, 221, 39), (275, 274, 221), (274, 31, 221), (221, 600, 215, 39), (31, 200, 600, 221), (200, 30, 220, 600), (220, 601, 214, 38), (30, 199, 601, 220), (199, 29, 219, 601), (219, 602, 213, 37), (29, 198, 602, 219), (198, 28, 218, 602), (218, 603, 212, 36), (28, 197, 603, 218), (197, 27, 216, 603), (216, 604, 211, 35), (27, 196, 604, 216), (196, 26, 217, 604), (202, 605, 199, 30), (21, 183, 605, 202), (183, 20, 208, 605), (208, 606, 198, 29), (20, 182, 606, 208), (182, 19, 207, 606), (207, 607, 197, 28), (19, 181, 607, 207), (181, 18, 206, 607), (206, 608, 196, 27), (18, 180, 608, 206), (180, 17, 205, 608), (205, 609, 195, 26), (17, 179, 609, 205), (179, 16, 204, 609), (204, 610, 194, 25), (16, 178, 610, 204), (178, 15, 203, 610), (274, 201, 31), (274, 185, 201), (185, 22, 201), (201, 611, 200, 31), (22, 184, 611, 201), (184, 21, 202, 611), (187, 612, 179, 17), (9, 165, 612, 187), (165, 8, 193, 612), (193, 613, 178, 16), (8, 164, 613, 193), (164, 7, 192, 613), (185, 191, 22), (185, 272, 191), (272, 14, 191), (191, 614, 184, 22), (14, 170, 614, 191), (170, 13, 190, 614), (190, 615, 183, 21), (13, 169, 615, 190), (169, 12, 189, 615), (189, 616, 182, 20), (12, 168, 616, 189), (168, 11, 188, 616), (188, 617, 181, 19), (11, 167, 617, 188), (167, 10, 186, 617), (186, 618, 180, 18), (10, 166, 618, 186), (166, 9, 187, 618), (172, 619, 166, 10), (3, 160, 619, 172), (160, 2, 177, 619), (177, 620, 165, 9), (2, 159, 620, 177), (159, 1, 176, 620), (176, 621, 164, 8), (1, 158, 621, 176), (158, 0, 175, 621), (272, 273, 14), (272, 271, 273), (271, 64, 273), (273, 622, 170, 14), (64, 270, 622, 273), (270, 6, 174, 622), (174, 623, 169, 13), (6, 163, 623, 174), (163, 5, 173, 623), (173, 624, 168, 12), (5, 162, 624, 173), (162, 4, 171, 624), (171, 625, 167, 11), (4, 161, 625, 171), (161, 3, 172, 625)])
me_sphere.polygons.foreach_set('material_index', [0, 0, 0, 0, 0, 0, 0, 0, 0, 0, 0, 0, 0, 0, 0, 0, 0, 0, 0, 0, 0, 0, 0, 0, 0, 0, 0, 0, 0, 0, 0, 0, 0, 0, 0, 0, 0, 0, 0, 0, 0, 0, 0, 0, 0, 0, 0, 0, 0, 0, 0, 0, 0, 0, 0, 0, 0, 0, 0, 0, 0, 0, 0, 0, 0, 0, 0, 0, 0, 0, 0, 0, 0, 2, 0, 2, 2, 0, 2, 0, 0, 0, 0, 0, 0, 0, 0, 0, 2, 2, 2, 2, 2, 2, 2, 2, 2, 2, 1, 1, 1, 2, 2, 2, 2, 2, 2, 1, 1, 2, 2, 2, 2, 1, 1, 1, 1, 1, 1, 1, 1, 1, 1, 2, 2, 2, 2, 2, 2, 1, 1, 1, 1, 2, 2, 2, 1, 1, 1, 2, 2, 2, 2, 2, 2, 2, 2, 2, 2, 2, 2, 0, 0, 0, 0, 0, 0, 2, 2, 2, 0, 0, 0, 0, 0, 0, 1, 1, 1, 1, 1, 1, 1, 1, 1, 1, 1, 1, 1, 1, 1, 1, 1, 1, 1, 1, 1, 1, 1, 1, 1, 1, 1, 1, 1, 1, 1, 1, 1, 1, 1, 1, 1, 1, 1, 1, 0, 0, 0, 0, 0, 0, 0, 0, 0, 0, 0, 0, 0, 0, 0, 0, 0, 0, 2, 2, 2, 2, 2, 2, 2, 2, 2, 0, 0, 0, 0, 0, 0, 0, 0, 0, 0, 0, 0, 0, 0, 0, 0, 0, 0, 2, 2, 2, 2, 2, 2, 2, 2, 2, 2, 2, 2, 2, 2, 2, 2, 2, 2, 2, 2, 2, 2, 2, 2, 2, 2, 2, 2, 2, 2, 2, 2, 2, 2, 2, 2, 1, 1, 1, 1, 1, 1, 1, 1, 1, 2, 2, 2, 2, 2, 2, 2, 2, 2, 1, 1, 1, 1, 1, 1, 1, 1, 1, 1, 1, 1, 2, 2, 2, 2, 2, 2, 2, 2, 2, 2, 2, 2, 2, 2, 2, 2, 2, 2, 1, 1, 1, 1, 1, 1, 1, 1, 1, 1, 1, 1, 1, 1, 1, 1, 1, 1, 1, 1, 1, 1, 1, 1, 1, 1, 1, 1, 1, 1, 2, 2, 2, 2, 2, 2, 2, 2, 2, 2, 2, 2, 1, 1, 1, 1, 1, 1, 2, 2, 2, 2, 2, 2, 2, 2, 2, 2, 2, 2, 2, 2, 2, 2, 2, 2, 1, 1, 1, 1, 1, 1, 1, 1, 1, 2, 2, 2, 2, 2, 2, 2, 2, 2, 2, 2, 2, 2, 2, 2, 2, 2, 2, 2, 2, 2, 2, 2, 2, 2, 2, 2, 2, 2, 2, 0, 0, 0, 0, 0, 0, 0, 0, 0, 0, 0, 0, 0, 0, 0, 0, 0, 0, 0, 0, 0, 0, 0, 0, 0, 0, 0, 2, 2, 2, 0, 0, 0, 2, 2, 2, 2, 2, 2, 0, 0, 0, 2, 2, 2, 0, 0, 0, 0, 0, 0, 0, 0, 0, 0, 0, 0, 0, 0, 0, 0, 0, 0, 0, 0, 0, 0, 0, 0, 0, 0, 0, 0, 0, 0, 0, 0, 0, 0, 0, 0, 0, 0, 0, 0, 0, 0, 0, 0, 0, 0, 0, 0, 0, 0, 0, 0, 0, 0, 0, 0, 0, 0, 0, 0, 0, 0, 0, 0, 0, 0, 0, 0, 0, 0, 0, 0, 0, 0, 0, 0, 0, 0, 0, 0, 0, 0, 0, 0, 0, 0, 0, 0, 0, 0, 0, 0, 0, 0, 0, 0, 0, 0, 0, 0, 0, 0, 0, 0, 0, 0, 0, 0, 0, 0, 0, 0, 0, 0, 0, 0, 0, 0, 0, 0, 0, 0, 0, 0, 0, 0, 0, 0, 0, 0, 0, 0, 0, 0, 0, 0, 0, 0, 0, 0, 0, 0, 0, 0, 0, 0, 0, 0, 0, 0, 0, 0, 0, 0, 0, 0, 0, 0, 0, 0, 0, 0, 0, 0, 0, 0, 0, 0, 0, 0, 0, 0, 0, 0, 0, 0, 0, 0, 0, 0, 0, 0, 0, 0, 0, 0, 0, 0, 0, 0, 0, 0, 0, 0, 0, 0, 0, 0, 0, 0, 0, 0, 0, 0, 0, 0, 0, 0, 0, 0, 0, 0, 0, 0, 0, 0, 0, 0, 0])
me_sphere.materials.append(mat_axecolor5)
me_sphere.materials.append(mat_axehead7)
me_sphere.materials.append(mat_axehead5)
me_sphere.use_remesh_preserve_volume = False
me_sphere.use_remesh_preserve_attributes = False
me_sphere.use_mirror_vertex_groups = False
me_sphere.update()

# ---- objects
ob_sphere = bpy.data.objects.new('Sphere', me_sphere)

# ---- transforms, parenting, visibility, modifiers, constraints
ob_sphere.location = (-0.06136, 0.0, 0.4142)
ob_sphere.rotation_euler = (1.571, 0.0, 0.0)
ob_sphere.scale = (0.1643, 0.1643, 0.1643)
ob_sphere.lineart.crease_threshold = 0.0
_m = ob_sphere.modifiers.new('Decimate', 'DECIMATE')
_m.ratio = 0.81
_m.use_collapse_triangulate = True

# ---- collection membership
col_collection_1.objects.link(ob_sphere)

# ---- scene / render settings (as saved in the file)
scene.frame_start = 1; scene.frame_end = 250; scene.frame_set(1)
scene.render.engine = 'CYCLES'
scene.render.resolution_percentage = 50
scene.render.dither_intensity = 0.0
scene.cycles.use_denoising = False
scene.cycles.samples = 128
scene.cycles.sampling_pattern = 'TABULATED_SOBOL'
scene.cycles.light_sampling_threshold = 0.0
scene.cycles.use_adaptive_sampling = False
scene.cycles.use_light_tree = False
scene.cycles.blur_glossy = 0.0
scene.cycles.sample_clamp_indirect = 0.0
scene.view_settings.view_transform = 'Standard'
bpy.context.view_layer.update()

# ---- added for rendering (the .blend has no active camera and no usable light): camera, sun
cam_auto = bpy.data.cameras.new('AutoCamera')
cam_auto.lens = 50.0
cam_auto.sensor_width = 36.0
cam_auto.clip_end = 1000.0
ob_auto_camera = bpy.data.objects.new('AutoCamera', cam_auto)
scene.collection.objects.link(ob_auto_camera)
ob_auto_camera.location = (2.49412, -3.07479, 3.60748)
ob_auto_camera.rotation_euler = (1.09748, -7.21219e-08, 0.694738)
scene.camera = ob_auto_camera
light_auto_sun = bpy.data.lights.new('AutoSun', 'SUN')
light_auto_sun.energy = 3.0
light_auto_sun.angle = 0.0523599
ob_auto_sun = bpy.data.objects.new('AutoSun', light_auto_sun)
scene.collection.objects.link(ob_auto_sun)
ob_auto_sun.rotation_euler = (0.872665, 0.174533, 0.523599)
bpy.context.view_layer.update()
